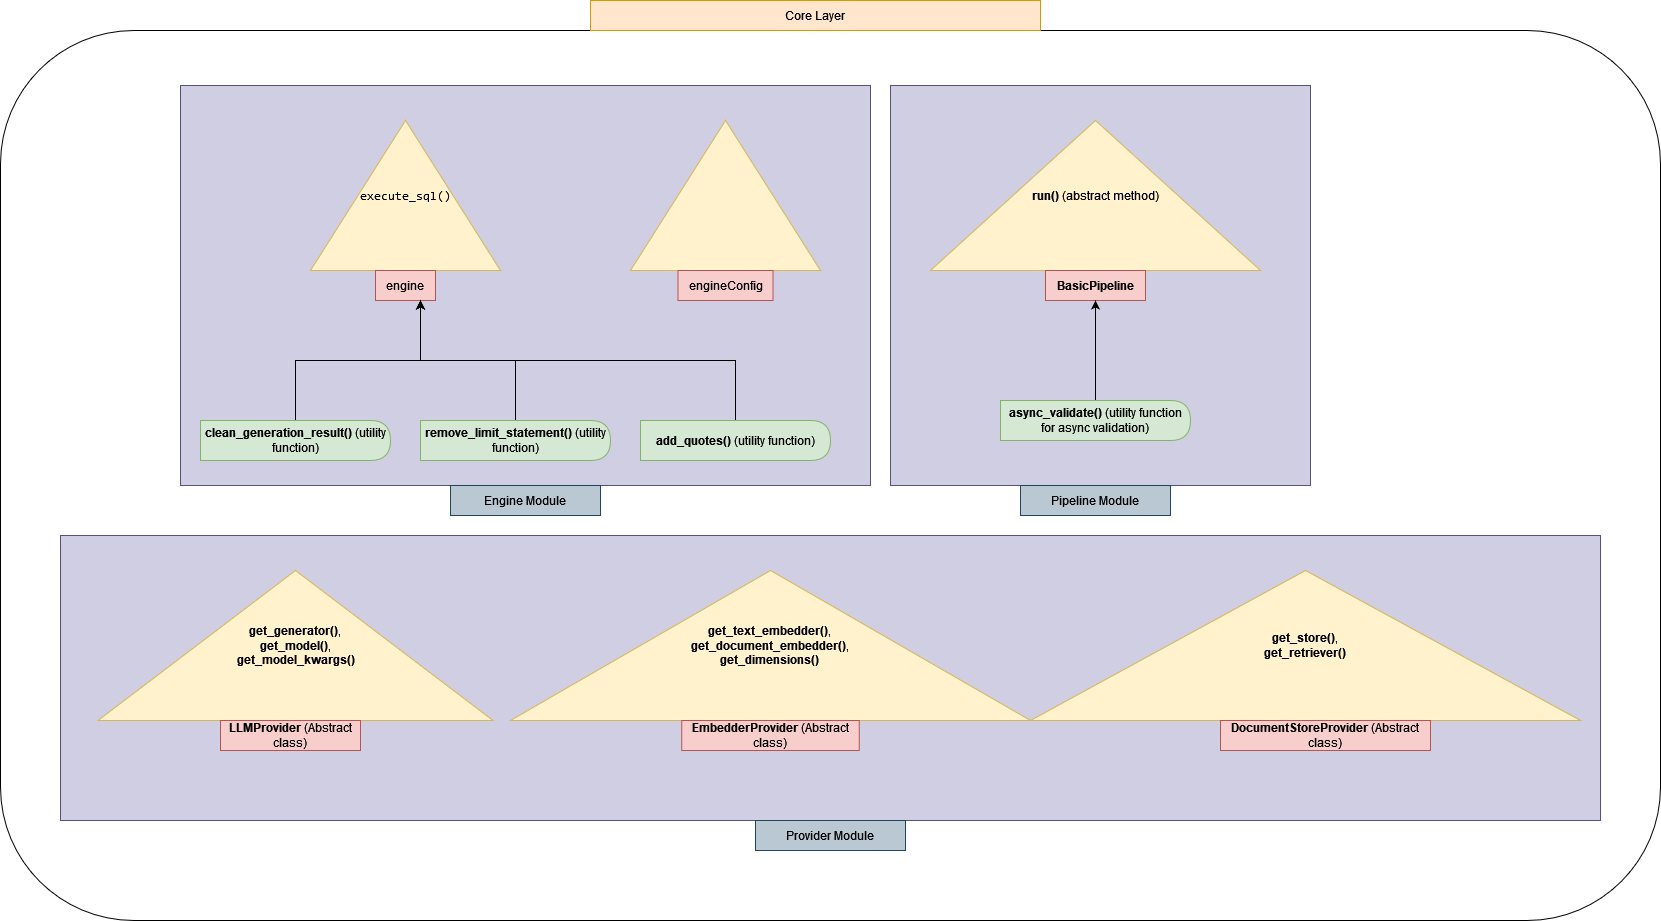

The diagram above was exported from draw.io. Its source (the exported page's mxGraphModel, read from the mxfile embedded in the PNG):
<mxGraphModel dx="2764" dy="986" grid="1" gridSize="10" guides="1" tooltips="1" connect="1" arrows="1" fold="1" page="1" pageScale="1" pageWidth="850" pageHeight="1100" math="0" shadow="0">
  <root>
    <mxCell id="0" />
    <mxCell id="1" parent="0" />
    <mxCell id="y9eoASUNlJbbhy_vHVxe-1" value="" style="rounded=1;whiteSpace=wrap;html=1;" vertex="1" parent="1">
      <mxGeometry x="-510" y="40" width="1660" height="890" as="geometry" />
    </mxCell>
    <mxCell id="y9eoASUNlJbbhy_vHVxe-2" value="Core Layer" style="text;html=1;align=center;verticalAlign=middle;whiteSpace=wrap;rounded=0;fillColor=#ffe6cc;strokeColor=#d79b00;" vertex="1" parent="1">
      <mxGeometry x="80" y="10" width="450" height="30" as="geometry" />
    </mxCell>
    <mxCell id="y9eoASUNlJbbhy_vHVxe-3" value="" style="rounded=0;whiteSpace=wrap;html=1;fillColor=#d0cee2;strokeColor=#56517e;" vertex="1" parent="1">
      <mxGeometry x="-330" y="95" width="690" height="400" as="geometry" />
    </mxCell>
    <mxCell id="y9eoASUNlJbbhy_vHVxe-4" value="" style="rounded=0;whiteSpace=wrap;html=1;fillColor=#d0cee2;strokeColor=#56517e;" vertex="1" parent="1">
      <mxGeometry x="-450" y="545" width="1540" height="285" as="geometry" />
    </mxCell>
    <mxCell id="y9eoASUNlJbbhy_vHVxe-5" value="" style="rounded=0;whiteSpace=wrap;html=1;fillColor=#d0cee2;strokeColor=#56517e;" vertex="1" parent="1">
      <mxGeometry x="380" y="95" width="420" height="400" as="geometry" />
    </mxCell>
    <mxCell id="y9eoASUNlJbbhy_vHVxe-6" value="&lt;code&gt;execute_sql()&lt;/code&gt;" style="triangle;whiteSpace=wrap;html=1;direction=north;fillColor=#fff2cc;strokeColor=#d6b656;" vertex="1" parent="1">
      <mxGeometry x="-200" y="130" width="190" height="150" as="geometry" />
    </mxCell>
    <mxCell id="y9eoASUNlJbbhy_vHVxe-7" value="engine" style="text;html=1;align=center;verticalAlign=middle;whiteSpace=wrap;rounded=0;fillColor=#f8cecc;strokeColor=#b85450;" vertex="1" parent="1">
      <mxGeometry x="-135" y="280" width="60" height="30" as="geometry" />
    </mxCell>
    <mxCell id="y9eoASUNlJbbhy_vHVxe-8" value="" style="triangle;whiteSpace=wrap;html=1;direction=north;fillColor=#fff2cc;strokeColor=#d6b656;" vertex="1" parent="1">
      <mxGeometry x="120" y="130" width="190" height="150" as="geometry" />
    </mxCell>
    <mxCell id="y9eoASUNlJbbhy_vHVxe-9" value="engineConfig" style="text;html=1;align=center;verticalAlign=middle;whiteSpace=wrap;rounded=0;fillColor=#f8cecc;strokeColor=#b85450;" vertex="1" parent="1">
      <mxGeometry x="167.5" y="280" width="95" height="30" as="geometry" />
    </mxCell>
    <mxCell id="y9eoASUNlJbbhy_vHVxe-27" style="edgeStyle=orthogonalEdgeStyle;rounded=0;orthogonalLoop=1;jettySize=auto;html=1;entryX=0.75;entryY=1;entryDx=0;entryDy=0;" edge="1" parent="1" source="y9eoASUNlJbbhy_vHVxe-10" target="y9eoASUNlJbbhy_vHVxe-7">
      <mxGeometry relative="1" as="geometry" />
    </mxCell>
    <mxCell id="y9eoASUNlJbbhy_vHVxe-10" value="&lt;strong&gt;clean_generation_result()&lt;/strong&gt; (utility function)" style="shape=delay;whiteSpace=wrap;html=1;fillColor=#d5e8d4;strokeColor=#82b366;" vertex="1" parent="1">
      <mxGeometry x="-310" y="430" width="190" height="40" as="geometry" />
    </mxCell>
    <mxCell id="y9eoASUNlJbbhy_vHVxe-25" style="edgeStyle=orthogonalEdgeStyle;rounded=0;orthogonalLoop=1;jettySize=auto;html=1;entryX=0.75;entryY=1;entryDx=0;entryDy=0;" edge="1" parent="1" source="y9eoASUNlJbbhy_vHVxe-11" target="y9eoASUNlJbbhy_vHVxe-7">
      <mxGeometry relative="1" as="geometry" />
    </mxCell>
    <mxCell id="y9eoASUNlJbbhy_vHVxe-11" value="&lt;strong&gt;remove_limit_statement()&lt;/strong&gt; (utility function)" style="shape=delay;whiteSpace=wrap;html=1;fillColor=#d5e8d4;strokeColor=#82b366;" vertex="1" parent="1">
      <mxGeometry x="-90" y="430" width="190" height="40" as="geometry" />
    </mxCell>
    <mxCell id="y9eoASUNlJbbhy_vHVxe-26" style="edgeStyle=orthogonalEdgeStyle;rounded=0;orthogonalLoop=1;jettySize=auto;html=1;entryX=0.75;entryY=1;entryDx=0;entryDy=0;" edge="1" parent="1" source="y9eoASUNlJbbhy_vHVxe-12" target="y9eoASUNlJbbhy_vHVxe-7">
      <mxGeometry relative="1" as="geometry">
        <Array as="points">
          <mxPoint x="225" y="370" />
          <mxPoint x="-90" y="370" />
        </Array>
      </mxGeometry>
    </mxCell>
    <mxCell id="y9eoASUNlJbbhy_vHVxe-12" value="&lt;strong&gt;add_quotes()&lt;/strong&gt; (utility function)" style="shape=delay;whiteSpace=wrap;html=1;fillColor=#d5e8d4;strokeColor=#82b366;" vertex="1" parent="1">
      <mxGeometry x="130" y="430" width="190" height="40" as="geometry" />
    </mxCell>
    <mxCell id="y9eoASUNlJbbhy_vHVxe-18" value="Pipeline Module" style="text;html=1;align=center;verticalAlign=middle;whiteSpace=wrap;rounded=0;fillColor=#bac8d3;strokeColor=#23445d;" vertex="1" parent="1">
      <mxGeometry x="510" y="495" width="150" height="30" as="geometry" />
    </mxCell>
    <mxCell id="y9eoASUNlJbbhy_vHVxe-19" value="&lt;strong&gt;run()&lt;/strong&gt; (abstract method)" style="triangle;whiteSpace=wrap;html=1;direction=north;fillColor=#fff2cc;strokeColor=#d6b656;" vertex="1" parent="1">
      <mxGeometry x="420" y="130" width="330" height="150" as="geometry" />
    </mxCell>
    <mxCell id="y9eoASUNlJbbhy_vHVxe-20" value="&lt;strong&gt;BasicPipeline&lt;/strong&gt; " style="text;html=1;align=center;verticalAlign=middle;whiteSpace=wrap;rounded=0;fillColor=#f8cecc;strokeColor=#b85450;" vertex="1" parent="1">
      <mxGeometry x="535" y="280" width="100" height="30" as="geometry" />
    </mxCell>
    <mxCell id="y9eoASUNlJbbhy_vHVxe-21" value="Engine Module" style="text;html=1;align=center;verticalAlign=middle;whiteSpace=wrap;rounded=0;fillColor=#bac8d3;strokeColor=#23445d;" vertex="1" parent="1">
      <mxGeometry x="-60" y="495" width="150" height="30" as="geometry" />
    </mxCell>
    <mxCell id="y9eoASUNlJbbhy_vHVxe-23" style="edgeStyle=orthogonalEdgeStyle;rounded=0;orthogonalLoop=1;jettySize=auto;html=1;entryX=0.5;entryY=1;entryDx=0;entryDy=0;" edge="1" parent="1" source="y9eoASUNlJbbhy_vHVxe-22" target="y9eoASUNlJbbhy_vHVxe-20">
      <mxGeometry relative="1" as="geometry" />
    </mxCell>
    <mxCell id="y9eoASUNlJbbhy_vHVxe-22" value="&lt;strong&gt;async_validate()&lt;/strong&gt; (utility function for async validation)" style="shape=delay;whiteSpace=wrap;html=1;fillColor=#d5e8d4;strokeColor=#82b366;" vertex="1" parent="1">
      <mxGeometry x="490" y="410" width="190" height="40" as="geometry" />
    </mxCell>
    <mxCell id="y9eoASUNlJbbhy_vHVxe-24" value="Provider Module" style="text;html=1;align=center;verticalAlign=middle;whiteSpace=wrap;rounded=0;fillColor=#bac8d3;strokeColor=#23445d;" vertex="1" parent="1">
      <mxGeometry x="245" y="830" width="150" height="30" as="geometry" />
    </mxCell>
    <mxCell id="y9eoASUNlJbbhy_vHVxe-28" value="&lt;div&gt;&lt;strong&gt;get_store()&lt;/strong&gt;, &lt;br&gt;&lt;/div&gt;&lt;div&gt;&lt;strong&gt;get_retriever()&lt;/strong&gt;&lt;/div&gt; " style="triangle;whiteSpace=wrap;html=1;direction=north;fillColor=#fff2cc;strokeColor=#d6b656;" vertex="1" parent="1">
      <mxGeometry x="520" y="580" width="550" height="150" as="geometry" />
    </mxCell>
    <mxCell id="y9eoASUNlJbbhy_vHVxe-29" value="&lt;div&gt;&lt;strong&gt;get_text_embedder()&lt;/strong&gt;, &lt;strong&gt;&lt;br&gt;&lt;/strong&gt;&lt;/div&gt;&lt;div&gt;&lt;strong&gt;get_document_embedder()&lt;/strong&gt;, &lt;br&gt;&lt;/div&gt;&lt;div&gt;&lt;strong&gt;get_dimensions()&lt;/strong&gt;&lt;/div&gt;" style="triangle;whiteSpace=wrap;html=1;direction=north;fillColor=#fff2cc;strokeColor=#d6b656;" vertex="1" parent="1">
      <mxGeometry y="580" width="520" height="150" as="geometry" />
    </mxCell>
    <mxCell id="y9eoASUNlJbbhy_vHVxe-30" value="&lt;div&gt;&lt;strong&gt;get_generator()&lt;/strong&gt;, &lt;br&gt;&lt;/div&gt;&lt;div&gt;&lt;strong&gt;get_model()&lt;/strong&gt;, &lt;br&gt;&lt;/div&gt;&lt;div&gt;&lt;strong&gt;get_model_kwargs()&lt;/strong&gt;&lt;/div&gt;" style="triangle;whiteSpace=wrap;html=1;direction=north;fillColor=#fff2cc;strokeColor=#d6b656;" vertex="1" parent="1">
      <mxGeometry x="-412.5" y="580" width="395" height="150" as="geometry" />
    </mxCell>
    <mxCell id="y9eoASUNlJbbhy_vHVxe-31" value="&lt;strong&gt;DocumentStoreProvider&lt;/strong&gt; (Abstract class)" style="text;html=1;align=center;verticalAlign=middle;whiteSpace=wrap;rounded=0;fillColor=#f8cecc;strokeColor=#b85450;" vertex="1" parent="1">
      <mxGeometry x="710" y="730" width="210" height="30" as="geometry" />
    </mxCell>
    <mxCell id="y9eoASUNlJbbhy_vHVxe-32" value="&lt;strong&gt;EmbedderProvider&lt;/strong&gt; (Abstract class)" style="text;html=1;align=center;verticalAlign=middle;whiteSpace=wrap;rounded=0;fillColor=#f8cecc;strokeColor=#b85450;" vertex="1" parent="1">
      <mxGeometry x="171.25" y="730" width="177.5" height="30" as="geometry" />
    </mxCell>
    <mxCell id="y9eoASUNlJbbhy_vHVxe-33" value="&lt;strong&gt;LLMProvider&lt;/strong&gt; (Abstract class)" style="text;html=1;align=center;verticalAlign=middle;whiteSpace=wrap;rounded=0;fillColor=#f8cecc;strokeColor=#b85450;" vertex="1" parent="1">
      <mxGeometry x="-290" y="730" width="140" height="30" as="geometry" />
    </mxCell>
  </root>
</mxGraphModel>